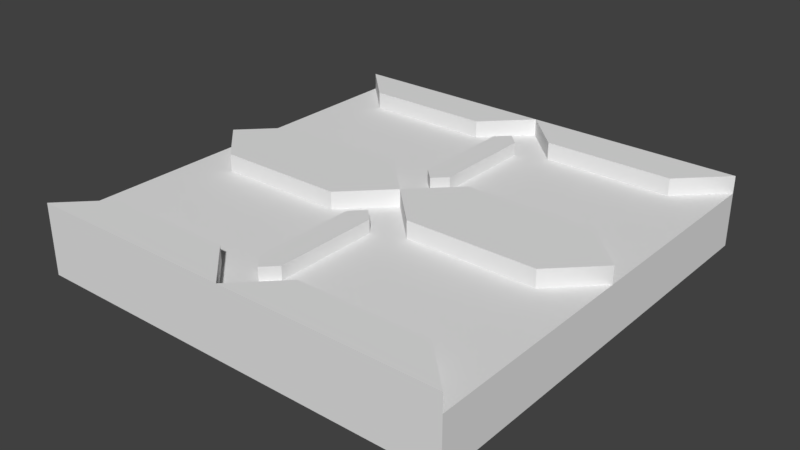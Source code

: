 # Source: StaticMesh_Square_Detail_2x2x0.25.blend  (saved by Blender 2.78.0; exported with 4.5.12 LTS)
import bpy
from mathutils import Matrix  # noqa: F401  (used for matrix-valued properties, if any)

bpy.ops.wm.read_factory_settings(use_empty=True)
scene = bpy.context.scene
scene.name = 'Scene'

# ---- collections
col_collection_1 = bpy.data.collections.new('Collection 1'); scene.collection.children.link(col_collection_1)

# ---- world
world_world = bpy.data.worlds.new('World'); scene.world = world_world
world_world.color = (0.05088, 0.05088, 0.05088)
world_world.use_sun_shadow = False
world_world.sun_shadow_jitter_overblur = 0.0
world_world.cycles.sampling_method = 'MANUAL'

# ---- meshes
me_sm_square_detail_2x2x0_25 = bpy.data.meshes.new('SM_Square_Detail 2x2x0,25')
me_sm_square_detail_2x2x0_25.from_pydata([(0.0, 0.0, 0.0), (2.0, 0.0, 0.0), (2.0, 2.0, 0.0), (0.0, 2.0, 0.0), (0.2, 0.2, 0.25), (1.8, 0.2, 0.25), (1.8, 1.8, 0.25), (0.2, 1.8, 0.25), (0.9401, 0.258, 0.25), (1.8, 0.8, 0.25), (1.06, 1.742, 0.25), (0.2, 0.8, 0.25), (0.9401, 0.742, 0.25), (0.0, 0.0, 0.25), (1.06, 0.258, 0.25), (0.2, 1.2, 0.25), (1.06, 0.742, 0.25), (1.0, 0.1981, 0.25), (2.0, 0.0, 0.25), (1.8, 1.2, 0.25), (1.06, 1.258, 0.25), (2.0, 1.0, 0.25), (2.0, 2.0, 0.25), (0.9401, 1.742, 0.25), (0.9401, 1.258, 0.25), (1.0, 1.802, 0.25), (0.0, 2.0, 0.25), (0.0, 1.0, 0.25), (1.0, 1.198, 0.25), (1.0, 1.0, 0.3304), (0.0, 1.0, 0.3304), (0.8, 0.8, 0.3304), (0.2, 0.8, 0.3304), (0.8, 1.2, 0.3304), (0.2, 1.2, 0.3304), (2.0, 1.0, 0.3304), (1.0, 1.0, 0.3304), (1.8, 0.8, 0.3304), (1.2, 0.8, 0.3304), (1.8, 1.2, 0.3304), (1.2, 1.2, 0.3304), (1.0, 0.0, 0.3304), (2.0, 0.0, 0.3304), (1.0, 2.0, 0.3304), (0.0, 2.0, 0.3304), (0.0, 0.0, 0.3304), (2.0, 2.0, 0.3304), (0.2, 0.2, 0.3304), (0.8, 0.2, 0.3304), (1.2, 0.2, 0.3304), (1.8, 0.2, 0.3304), (1.8, 1.8, 0.3304), (1.2, 1.8, 0.3304), (0.8, 1.8, 0.3304), (0.2, 1.8, 0.3304), (1.2, 1.8, 0.25), (1.2, 1.2, 0.25), (1.0, 2.0, 0.25), (1.0, 0.8019, 0.25), (0.8, 1.8, 0.25), (0.8, 1.2, 0.25), (0.8, 0.8, 0.25), (0.8, 0.2, 0.25), (1.0, 0.0, 0.25), (1.0, 1.0, 0.25), (1.2, 0.8, 0.25), (1.2, 0.2, 0.25), (1.0, 0.8019, 0.3109), (1.0, 0.1981, 0.3109), (1.0, 1.802, 0.3109), (1.0, 1.198, 0.3109), (1.06, 1.742, 0.3109), (1.06, 1.258, 0.3109), (0.9401, 1.742, 0.3109), (0.9401, 1.258, 0.3109), (0.9401, 0.742, 0.3109), (0.9401, 0.258, 0.3109), (1.06, 0.742, 0.3109), (1.06, 0.258, 0.3109)], [], [(1, 0, 3, 2), (60, 59, 7, 15), (2, 3, 26, 57, 22), (0, 1, 18, 63, 13), (3, 0, 13, 27, 26), (1, 2, 22, 21, 18), (62, 61, 11, 4), (5, 9, 65, 66), (19, 6, 55, 56), (63, 62, 48, 41), (4, 11, 27, 13), (27, 11, 32, 30), (12, 8, 76, 75), (55, 6, 51, 52), (9, 5, 18, 21), (56, 64, 36, 40), (24, 28, 70, 74), (6, 19, 21, 22), (7, 59, 53, 54), (9, 21, 35, 37), (14, 16, 77, 78), (22, 57, 43, 46), (15, 7, 26, 27), (15, 27, 30, 34), (10, 25, 69, 71), (32, 31, 29, 30), (33, 34, 30, 29), (60, 15, 34, 33), (11, 61, 31, 32), (64, 60, 33, 29), (61, 64, 29, 31), (38, 37, 35, 36), (39, 40, 36, 35), (21, 19, 39, 35), (65, 9, 37, 38), (64, 65, 38, 36), (19, 56, 40, 39), (48, 47, 45, 41), (50, 49, 41, 42), (52, 51, 46, 43), (54, 53, 43, 44), (18, 5, 50, 42), (4, 13, 45, 47), (6, 22, 46, 51), (66, 63, 41, 49), (26, 7, 54, 44), (63, 18, 42, 41), (59, 57, 43, 53), (13, 63, 41, 45), (57, 55, 52, 43), (62, 4, 47, 48), (5, 66, 49, 50), (57, 26, 44, 43), (10, 20, 56, 55), (25, 10, 55, 57), (20, 28, 64, 56), (24, 23, 59, 60), (23, 25, 57, 59), (28, 24, 60, 64), (8, 12, 61, 62), (17, 8, 62, 63), (12, 58, 64, 61), (16, 14, 66, 65), (14, 17, 63, 66), (58, 16, 65, 64), (75, 76, 68, 67), (78, 77, 67, 68), (72, 71, 69, 70), (73, 74, 70, 69), (28, 20, 72, 70), (17, 14, 78, 68), (8, 17, 68, 76), (23, 24, 74, 73), (16, 58, 67, 77), (20, 10, 71, 72), (58, 12, 75, 67), (25, 23, 73, 69)])
me_sm_square_detail_2x2x0_25.use_remesh_preserve_volume = False
me_sm_square_detail_2x2x0_25.use_remesh_preserve_attributes = False
me_sm_square_detail_2x2x0_25.use_mirror_vertex_groups = False
me_sm_square_detail_2x2x0_25.update()

# ---- objects
ob_staticmesh_square_detail_2x2x0_25 = bpy.data.objects.new('StaticMesh_Square_Detail 2x2x0,25', me_sm_square_detail_2x2x0_25)

# ---- transforms, parenting, visibility, modifiers, constraints
ob_staticmesh_square_detail_2x2x0_25.location = (0.0, 0.0, 0.0)
ob_staticmesh_square_detail_2x2x0_25.lineart.crease_threshold = 0.0

# ---- collection membership
col_collection_1.objects.link(ob_staticmesh_square_detail_2x2x0_25)

# ---- scene / render settings (as saved in the file)
scene.frame_start = 1; scene.frame_end = 250; scene.frame_set(1)
scene.render.engine = 'CYCLES'
scene.render.resolution_percentage = 50
scene.render.dither_intensity = 0.0
scene.render.use_persistent_data = True
scene.cycles.shading_system = True
scene.cycles.use_denoising = False
scene.cycles.samples = 128
scene.cycles.sampling_pattern = 'TABULATED_SOBOL'
scene.cycles.light_sampling_threshold = 0.0
scene.cycles.use_adaptive_sampling = False
scene.cycles.use_light_tree = False
scene.cycles.blur_glossy = 0.0
scene.cycles.sample_clamp_indirect = 0.0
scene.view_settings.view_transform = 'Standard'
bpy.context.view_layer.update()

# ---- added for rendering (the .blend has no active camera and no usable light): camera, sun
cam_auto = bpy.data.cameras.new('AutoCamera')
cam_auto.lens = 50.0
cam_auto.sensor_width = 36.0
cam_auto.clip_end = 1000.0
ob_auto_camera = bpy.data.objects.new('AutoCamera', cam_auto)
scene.collection.objects.link(ob_auto_camera)
ob_auto_camera.location = (3.63472, -2.16167, 2.27296)
ob_auto_camera.rotation_euler = (1.09748, -7.21219e-08, 0.694738)
scene.camera = ob_auto_camera
light_auto_sun = bpy.data.lights.new('AutoSun', 'SUN')
light_auto_sun.energy = 3.0
light_auto_sun.angle = 0.0523599
ob_auto_sun = bpy.data.objects.new('AutoSun', light_auto_sun)
scene.collection.objects.link(ob_auto_sun)
ob_auto_sun.rotation_euler = (0.872665, 0.174533, 0.523599)
bpy.context.view_layer.update()
